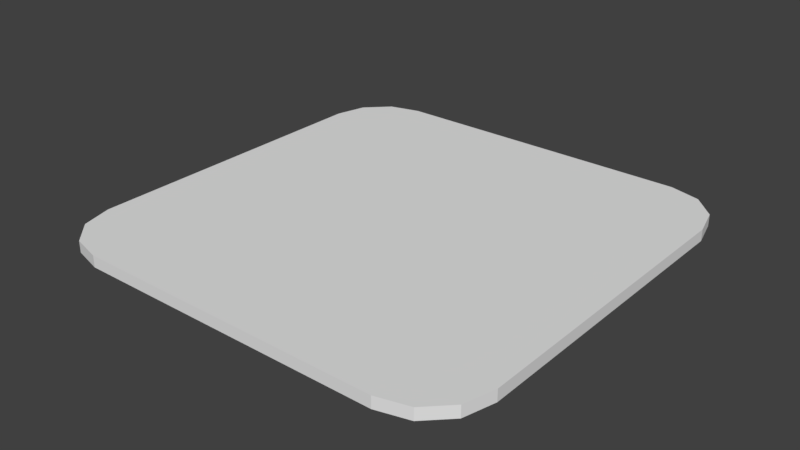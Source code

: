# Source: NPC_Card.blend  (saved by Blender 2.79.0; exported with 4.5.12 LTS)
import bpy
from mathutils import Matrix  # noqa: F401  (used for matrix-valued properties, if any)

bpy.ops.wm.read_factory_settings(use_empty=True)
scene = bpy.context.scene
scene.name = 'Scene'

# ---- collections
col_collection_1 = bpy.data.collections.new('Collection 1'); scene.collection.children.link(col_collection_1)

# ---- world
world_world = bpy.data.worlds.new('World'); scene.world = world_world
world_world.color = (0.05088, 0.05088, 0.05088)
world_world.use_sun_shadow = False
world_world.sun_shadow_jitter_overblur = 0.0
world_world.cycles.sampling_method = 'MANUAL'

# ---- meshes
me_plane = bpy.data.meshes.new('Plane')
me_plane.from_pydata([(-0.7147, -1.0, 0.0), (-1.0, -0.7147, 0.0), (-0.8573, -0.9618, 0.0), (-0.9618, -0.8573, 0.0), (1.0, -0.7147, 0.0), (0.7147, -1.0, 0.0), (0.9618, -0.8573, 0.0), (0.8573, -0.9618, 0.0), (-0.7147, 1.0, 0.0), (-1.0, 0.7147, 0.0), (-0.8573, 0.9618, 0.0), (-0.9618, 0.8573, 0.0), (0.7147, 1.0, 0.0), (1.0, 0.7147, 0.0), (0.8573, 0.9618, 0.0), (0.9618, 0.8573, 0.0), (-0.7147, -1.0, 0.05314), (-1.0, -0.7147, 0.05314), (-0.8573, -0.9618, 0.05314), (-0.9618, -0.8573, 0.05314), (1.0, -0.7147, 0.05314), (0.7147, -1.0, 0.05314), (0.9618, -0.8573, 0.05314), (0.8573, -0.9618, 0.05314), (-0.7147, 1.0, 0.05314), (-1.0, 0.7147, 0.05314), (-0.8573, 0.9618, 0.05314), (-0.9618, 0.8573, 0.05314), (0.7147, 1.0, 0.05314), (1.0, 0.7147, 0.05314), (0.8573, 0.9618, 0.05314), (0.9618, 0.8573, 0.05314)], [], [(1, 9, 11, 10, 8, 12, 14, 15, 13, 4, 6, 7, 5, 0, 2, 3), (17, 19, 18, 16, 21, 23, 22, 20, 29, 31, 30, 28, 24, 26, 27, 25), (14, 12, 28, 30), (0, 5, 21, 16), (12, 8, 24, 28), (5, 7, 23, 21), (8, 10, 26, 24), (7, 6, 22, 23), (10, 11, 27, 26), (6, 4, 20, 22), (9, 1, 17, 25), (11, 9, 25, 27), (4, 13, 29, 20), (1, 3, 19, 17), (13, 15, 31, 29), (3, 2, 18, 19), (15, 14, 30, 31), (2, 0, 16, 18)])
_uv = me_plane.uv_layers.new(name='UVMap')
_uv.uv.foreach_set('vector', [0.4287, 1.0, 0.07133, 1.0, 0.03567, 0.9904, 0.009557, 0.9643, 4.47e-08, 0.9287, 0.0, 0.5713, 0.009557, 0.5357, 0.03567, 0.5096, 0.07133, 0.5, 0.4287, 0.5, 0.4643, 0.5096, 0.4904, 0.5357, 0.5, 0.5713, 0.5, 0.9287, 0.4904, 0.9643, 0.4643, 0.9904, 0.07133, 0.5, 0.03567, 0.4904, 0.009557, 0.4643, 4.47e-08, 0.4287, 0.0, 0.07133, 0.009557, 0.03567, 0.03567, 0.009557, 0.07133, 4.47e-08, 0.4287, 0.0, 0.4643, 0.009557, 0.4904, 0.03567, 0.5, 0.07133, 0.5, 0.4287, 0.4904, 0.4643, 0.4643, 0.4904, 0.4287, 0.5, 0.5266, 0.4514, 0.5266, 0.4182, 0.5399, 0.4182, 0.5399, 0.4514, 0.5266, 0.06745, 0.5266, 0.4182, 0.5133, 0.4182, 0.5133, 0.06745, 0.5266, 0.4182, 0.5266, 0.06745, 0.5399, 0.06745, 0.5399, 0.4182, 0.5266, 0.4182, 0.5266, 0.4514, 0.5133, 0.4514, 0.5133, 0.4182, 0.5266, 0.06745, 0.5266, 0.03061, 0.5399, 0.03061, 0.5399, 0.06745, 0.5, 0.4809, 0.5, 0.4548, 0.5133, 0.4548, 0.5133, 0.4809, 0.5266, 0.03061, 0.5266, 0.0, 0.5399, 0.0, 0.5399, 0.03061, 0.5, 0.4548, 0.5, 0.4191, 0.5133, 0.4191, 0.5133, 0.4548, 0.5531, 0.03567, 0.5531, 0.393, 0.5399, 0.393, 0.5399, 0.03567, 0.5531, 0.0, 0.5531, 0.03567, 0.5399, 0.03567, 0.5399, 0.0, 0.5, 0.4191, 0.5, 0.06178, 0.5133, 0.06178, 0.5133, 0.4191, 0.5531, 0.393, 0.5531, 0.4287, 0.5399, 0.4287, 0.5399, 0.393, 0.5, 0.06178, 0.5, 0.02611, 0.5133, 0.02611, 0.5133, 0.06178, 0.5266, 0.0, 0.5266, 0.03061, 0.5133, 0.03061, 0.5133, 0.0, 0.5, 0.02611, 0.5, 0.0, 0.5133, 0.0, 0.5133, 0.02611, 0.5266, 0.03061, 0.5266, 0.06745, 0.5133, 0.06745, 0.5133, 0.03061])
me_plane.use_remesh_preserve_volume = False
me_plane.use_remesh_preserve_attributes = False
me_plane.use_mirror_vertex_groups = False
me_plane.update()

# ---- objects
ob_plane = bpy.data.objects.new('Plane', me_plane)

# ---- transforms, parenting, visibility, modifiers, constraints
ob_plane.location = (0.0, 0.0, 0.0)
ob_plane.lineart.crease_threshold = 0.0

# ---- collection membership
col_collection_1.objects.link(ob_plane)

# ---- scene / render settings (as saved in the file)
scene.frame_start = 1; scene.frame_end = 250; scene.frame_set(1)
scene.render.engine = 'BLENDER_EEVEE_NEXT'
scene.render.resolution_percentage = 50
scene.render.dither_intensity = 0.0
scene.cycles.use_denoising = False
scene.cycles.samples = 128
scene.cycles.sampling_pattern = 'TABULATED_SOBOL'
scene.cycles.use_adaptive_sampling = False
scene.cycles.use_light_tree = False
scene.cycles.blur_glossy = 0.0
scene.cycles.sample_clamp_indirect = 0.0
scene.view_settings.view_transform = 'Standard'
bpy.context.view_layer.update()

# ---- added for rendering (the .blend has no active camera and no usable light): camera, sun
cam_auto = bpy.data.cameras.new('AutoCamera')
cam_auto.lens = 50.0
cam_auto.sensor_width = 36.0
cam_auto.clip_end = 1000.0
ob_auto_camera = bpy.data.objects.new('AutoCamera', cam_auto)
scene.collection.objects.link(ob_auto_camera)
ob_auto_camera.location = (2.61739, -3.14087, 2.12048)
ob_auto_camera.rotation_euler = (1.09748, -7.21219e-08, 0.694738)
scene.camera = ob_auto_camera
light_auto_sun = bpy.data.lights.new('AutoSun', 'SUN')
light_auto_sun.energy = 3.0
light_auto_sun.angle = 0.0523599
ob_auto_sun = bpy.data.objects.new('AutoSun', light_auto_sun)
scene.collection.objects.link(ob_auto_sun)
ob_auto_sun.rotation_euler = (0.872665, 0.174533, 0.523599)
bpy.context.view_layer.update()

